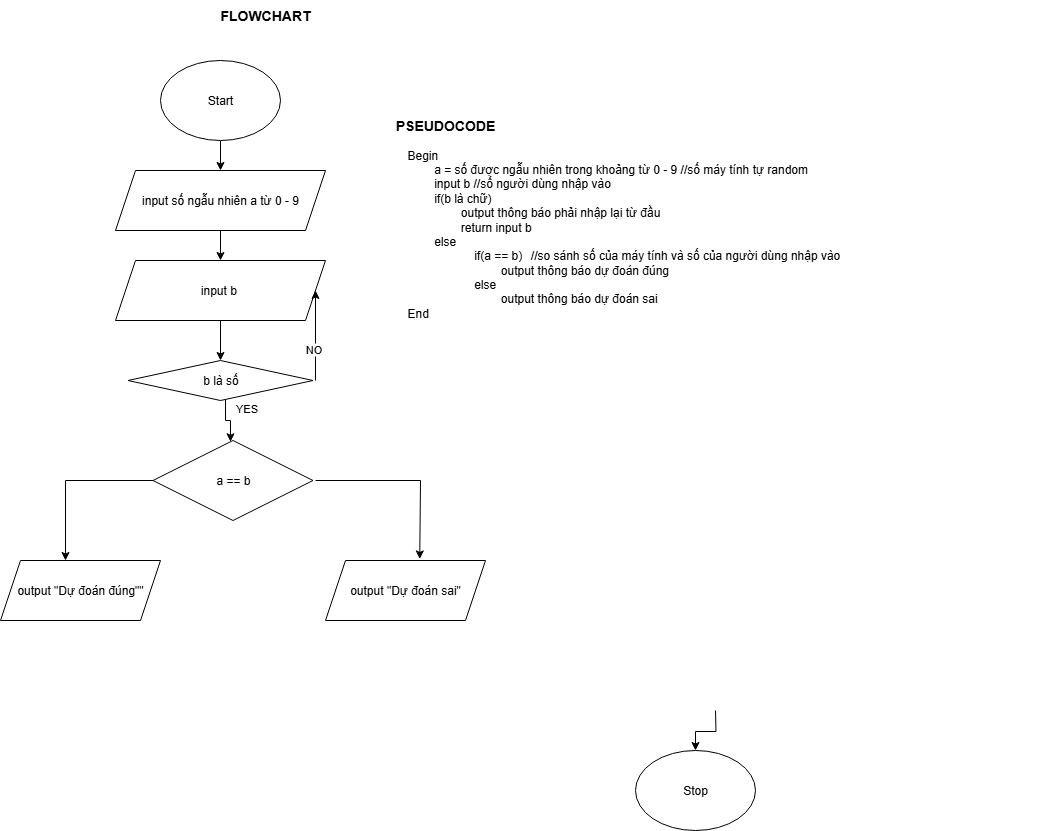

The diagram above was exported from draw.io. Its source (the exported page's mxGraphModel, read from the mxfile embedded in the PNG):
<mxGraphModel dx="1708" dy="885" grid="1" gridSize="10" guides="1" tooltips="1" connect="1" arrows="1" fold="1" page="1" pageScale="1" pageWidth="827" pageHeight="1169" math="0" shadow="0">
  <root>
    <mxCell id="0" />
    <mxCell id="1" parent="0" />
    <mxCell id="-oiUIvV7XyPaF8fV9Jhz-8" value="" style="edgeStyle=orthogonalEdgeStyle;rounded=0;orthogonalLoop=1;jettySize=auto;html=1;" edge="1" parent="1" source="-oiUIvV7XyPaF8fV9Jhz-1" target="-oiUIvV7XyPaF8fV9Jhz-2">
      <mxGeometry relative="1" as="geometry" />
    </mxCell>
    <mxCell id="-oiUIvV7XyPaF8fV9Jhz-1" value="Start" style="ellipse;whiteSpace=wrap;html=1;" vertex="1" parent="1">
      <mxGeometry x="265" y="100" width="120" height="80" as="geometry" />
    </mxCell>
    <mxCell id="-oiUIvV7XyPaF8fV9Jhz-18" value="" style="edgeStyle=orthogonalEdgeStyle;rounded=0;orthogonalLoop=1;jettySize=auto;html=1;" edge="1" parent="1" source="-oiUIvV7XyPaF8fV9Jhz-2" target="-oiUIvV7XyPaF8fV9Jhz-17">
      <mxGeometry relative="1" as="geometry" />
    </mxCell>
    <mxCell id="-oiUIvV7XyPaF8fV9Jhz-2" value="input số ngẫu nhiên a từ 0 - 9" style="shape=parallelogram;perimeter=parallelogramPerimeter;whiteSpace=wrap;html=1;fixedSize=1;" vertex="1" parent="1">
      <mxGeometry x="220" y="210" width="210" height="60" as="geometry" />
    </mxCell>
    <mxCell id="-oiUIvV7XyPaF8fV9Jhz-12" value="" style="edgeStyle=orthogonalEdgeStyle;rounded=0;orthogonalLoop=1;jettySize=auto;html=1;" edge="1" parent="1" target="-oiUIvV7XyPaF8fV9Jhz-5">
      <mxGeometry relative="1" as="geometry">
        <mxPoint x="820" y="750" as="sourcePoint" />
      </mxGeometry>
    </mxCell>
    <mxCell id="-oiUIvV7XyPaF8fV9Jhz-5" value="Stop" style="ellipse;whiteSpace=wrap;html=1;" vertex="1" parent="1">
      <mxGeometry x="740" y="790" width="120" height="80" as="geometry" />
    </mxCell>
    <mxCell id="-oiUIvV7XyPaF8fV9Jhz-14" value="Begin&lt;div&gt;&lt;span style=&quot;white-space: pre;&quot;&gt;&#09;&lt;/span&gt;a&amp;nbsp;= số được ngẫu nhiên trong khoảng từ 0 - 9 //số máy tính tự random&lt;br&gt;&lt;/div&gt;&lt;div&gt;&lt;span style=&quot;white-space: pre;&quot;&gt;&#09;&lt;/span&gt;input b //số người dùng nhập vào&lt;br&gt;&lt;/div&gt;&lt;div&gt;&lt;span style=&quot;white-space: pre;&quot;&gt;&#09;&lt;/span&gt;if(b là chữ)&lt;br&gt;&lt;/div&gt;&lt;div&gt;&lt;span style=&quot;white-space: pre;&quot;&gt;&#09;&lt;span style=&quot;white-space: pre;&quot;&gt;&#09;&lt;/span&gt;output th&lt;/span&gt;ông báo phải nhập lại từ đầu&lt;/div&gt;&lt;div&gt;&lt;span style=&quot;white-space: pre;&quot;&gt;&#09;&lt;/span&gt;&lt;span style=&quot;white-space: pre;&quot;&gt;&#09;&lt;/span&gt;return input b&lt;br&gt;&lt;/div&gt;&lt;div&gt;&lt;span style=&quot;white-space: pre;&quot;&gt;&#09;&lt;/span&gt;else&lt;br&gt;&lt;/div&gt;&lt;blockquote style=&quot;margin: 0 0 0 40px; border: none; padding: 0px;&quot;&gt;&lt;div&gt;&lt;span style=&quot;white-space: pre;&quot;&gt;&#09;&lt;/span&gt;i&lt;span style=&quot;background-color: transparent; color: light-dark(rgb(0, 0, 0), rgb(255, 255, 255));&quot;&gt;f(a == b)&lt;span style=&quot;white-space: pre;&quot;&gt;&#09;&lt;/span&gt; //so sánh số của máy tính và số của người dùng nhập vào&lt;/span&gt;&lt;/div&gt;&lt;div&gt;&lt;span style=&quot;background-color: transparent; color: light-dark(rgb(0, 0, 0), rgb(255, 255, 255));&quot;&gt;&lt;span style=&quot;white-space: pre;&quot;&gt;&#09;&lt;span style=&quot;white-space: pre;&quot;&gt;&#09;&lt;/span&gt;output t&lt;/span&gt;hông báo dự đoán đúng&lt;/span&gt;&lt;/div&gt;&lt;div&gt;&lt;span style=&quot;white-space: pre;&quot;&gt;&#09;&lt;/span&gt;else&lt;span style=&quot;white-space: pre;&quot;&gt;&#09;&lt;/span&gt;&lt;/div&gt;&lt;div&gt;&lt;span style=&quot;white-space: pre;&quot;&gt;&#09;&lt;/span&gt;&lt;span style=&quot;white-space: pre;&quot;&gt;&#09;&lt;/span&gt;output thông báo dự đoán sai&lt;/div&gt;&lt;/blockquote&gt;&lt;div&gt;End&lt;/div&gt;&lt;div&gt;&lt;span style=&quot;white-space: pre;&quot;&gt;&#09;&lt;/span&gt;&lt;span style=&quot;white-space: pre;&quot;&gt;&#09;&lt;/span&gt;&lt;br&gt;&lt;/div&gt;&lt;div&gt;&lt;br&gt;&lt;/div&gt;&lt;div&gt;&lt;span style=&quot;white-space: pre;&quot;&gt;&#09;&lt;/span&gt;&lt;span style=&quot;white-space: pre;&quot;&gt;&#09;&lt;/span&gt;&lt;br&gt;&lt;/div&gt;" style="text;html=1;align=left;verticalAlign=middle;whiteSpace=wrap;rounded=0;" vertex="1" parent="1">
      <mxGeometry x="510" y="170" width="640" height="250" as="geometry" />
    </mxCell>
    <mxCell id="-oiUIvV7XyPaF8fV9Jhz-15" value="&lt;b&gt;&lt;font style=&quot;font-size: 14px;&quot;&gt;PSEUDOCODE&lt;/font&gt;&lt;/b&gt;" style="text;html=1;align=center;verticalAlign=middle;whiteSpace=wrap;rounded=0;" vertex="1" parent="1">
      <mxGeometry x="520" y="150" width="60" height="30" as="geometry" />
    </mxCell>
    <mxCell id="-oiUIvV7XyPaF8fV9Jhz-16" value="&lt;span style=&quot;font-size: 14px;&quot;&gt;&lt;b&gt;FLOWCHART&lt;/b&gt;&lt;/span&gt;" style="text;html=1;align=center;verticalAlign=middle;whiteSpace=wrap;rounded=0;" vertex="1" parent="1">
      <mxGeometry x="340" y="40" width="60" height="30" as="geometry" />
    </mxCell>
    <mxCell id="-oiUIvV7XyPaF8fV9Jhz-34" value="" style="edgeStyle=orthogonalEdgeStyle;rounded=0;orthogonalLoop=1;jettySize=auto;html=1;" edge="1" parent="1" source="-oiUIvV7XyPaF8fV9Jhz-17" target="-oiUIvV7XyPaF8fV9Jhz-33">
      <mxGeometry relative="1" as="geometry" />
    </mxCell>
    <mxCell id="-oiUIvV7XyPaF8fV9Jhz-17" value="input b&amp;nbsp;" style="shape=parallelogram;perimeter=parallelogramPerimeter;whiteSpace=wrap;html=1;fixedSize=1;" vertex="1" parent="1">
      <mxGeometry x="220" y="300" width="210" height="60" as="geometry" />
    </mxCell>
    <mxCell id="-oiUIvV7XyPaF8fV9Jhz-19" value="a == b" style="rhombus;whiteSpace=wrap;html=1;" vertex="1" parent="1">
      <mxGeometry x="257.5" y="480" width="160" height="80" as="geometry" />
    </mxCell>
    <mxCell id="-oiUIvV7XyPaF8fV9Jhz-21" value="output &quot;Dự đoán đúng&quot;&quot;" style="shape=parallelogram;perimeter=parallelogramPerimeter;whiteSpace=wrap;html=1;fixedSize=1;" vertex="1" parent="1">
      <mxGeometry x="105" y="600" width="160" height="60" as="geometry" />
    </mxCell>
    <mxCell id="-oiUIvV7XyPaF8fV9Jhz-23" value="output &quot;Dự đoán sai&quot;" style="shape=parallelogram;perimeter=parallelogramPerimeter;whiteSpace=wrap;html=1;fixedSize=1;" vertex="1" parent="1">
      <mxGeometry x="430" y="600" width="160" height="60" as="geometry" />
    </mxCell>
    <mxCell id="-oiUIvV7XyPaF8fV9Jhz-24" value="" style="endArrow=classic;html=1;rounded=0;exitX=0;exitY=0.5;exitDx=0;exitDy=0;" edge="1" parent="1" source="-oiUIvV7XyPaF8fV9Jhz-19">
      <mxGeometry width="50" height="50" relative="1" as="geometry">
        <mxPoint x="330" y="622.5" as="sourcePoint" />
        <mxPoint x="170" y="600" as="targetPoint" />
        <Array as="points">
          <mxPoint x="170" y="520" />
        </Array>
      </mxGeometry>
    </mxCell>
    <mxCell id="-oiUIvV7XyPaF8fV9Jhz-25" value="" style="endArrow=classic;html=1;rounded=0;entryX=0.589;entryY=-0.026;entryDx=0;entryDy=0;entryPerimeter=0;" edge="1" parent="1" target="-oiUIvV7XyPaF8fV9Jhz-23">
      <mxGeometry width="50" height="50" relative="1" as="geometry">
        <mxPoint x="420" y="520" as="sourcePoint" />
        <mxPoint x="532.5" y="610" as="targetPoint" />
        <Array as="points">
          <mxPoint x="525" y="520" />
        </Array>
      </mxGeometry>
    </mxCell>
    <mxCell id="-oiUIvV7XyPaF8fV9Jhz-35" value="" style="edgeStyle=orthogonalEdgeStyle;rounded=0;orthogonalLoop=1;jettySize=auto;html=1;" edge="1" parent="1" source="-oiUIvV7XyPaF8fV9Jhz-33" target="-oiUIvV7XyPaF8fV9Jhz-19">
      <mxGeometry relative="1" as="geometry">
        <Array as="points">
          <mxPoint x="330" y="460" />
          <mxPoint x="335" y="460" />
        </Array>
      </mxGeometry>
    </mxCell>
    <mxCell id="-oiUIvV7XyPaF8fV9Jhz-37" value="YES" style="edgeLabel;html=1;align=center;verticalAlign=middle;resizable=0;points=[];" vertex="1" connectable="0" parent="-oiUIvV7XyPaF8fV9Jhz-35">
      <mxGeometry x="-0.6164" y="2" relative="1" as="geometry">
        <mxPoint x="18" as="offset" />
      </mxGeometry>
    </mxCell>
    <mxCell id="-oiUIvV7XyPaF8fV9Jhz-33" value="b là số" style="rhombus;whiteSpace=wrap;html=1;" vertex="1" parent="1">
      <mxGeometry x="232.5" y="400" width="185" height="40" as="geometry" />
    </mxCell>
    <mxCell id="-oiUIvV7XyPaF8fV9Jhz-39" value="" style="endArrow=classic;html=1;rounded=0;entryX=1;entryY=0.5;entryDx=0;entryDy=0;" edge="1" parent="1" target="-oiUIvV7XyPaF8fV9Jhz-17">
      <mxGeometry width="50" height="50" relative="1" as="geometry">
        <mxPoint x="420" y="420" as="sourcePoint" />
        <mxPoint x="530" y="310" as="targetPoint" />
      </mxGeometry>
    </mxCell>
    <mxCell id="-oiUIvV7XyPaF8fV9Jhz-40" value="NO" style="edgeLabel;html=1;align=center;verticalAlign=middle;resizable=0;points=[];" vertex="1" connectable="0" parent="-oiUIvV7XyPaF8fV9Jhz-39">
      <mxGeometry x="-0.2811" y="3" relative="1" as="geometry">
        <mxPoint as="offset" />
      </mxGeometry>
    </mxCell>
  </root>
</mxGraphModel>